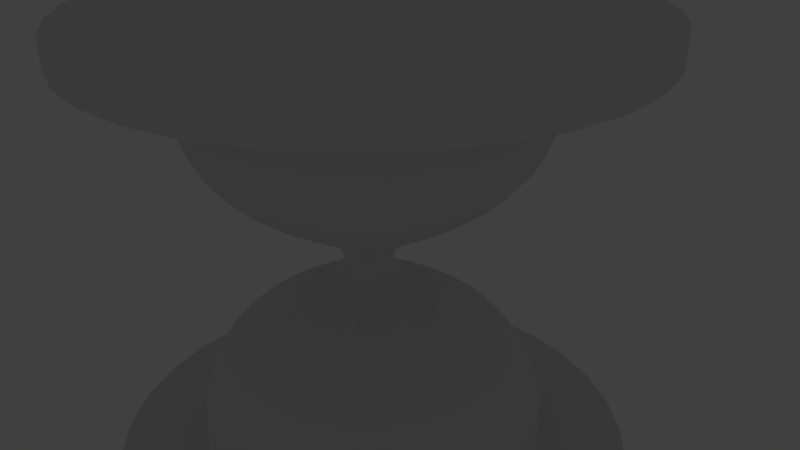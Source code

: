 # Source: reloj_arena.01.blend  (saved by Blender 2.79.0; exported with 4.5.12 LTS)
import bpy
from mathutils import Matrix  # noqa: F401  (used for matrix-valued properties, if any)

bpy.ops.wm.read_factory_settings(use_empty=True)
scene = bpy.context.scene
scene.name = 'Scene'

# ---- collections
col_collection_1 = bpy.data.collections.new('Collection 1'); scene.collection.children.link(col_collection_1)
col_collection_15 = bpy.data.collections.new('Collection 15'); scene.collection.children.link(col_collection_15)
col_collection_15.hide_render = True
col_collection_15.hide_viewport = True

# ---- world
world_world = bpy.data.worlds.new('World'); scene.world = world_world
world_world.color = (0.05088, 0.05088, 0.05088)
world_world.use_sun_shadow = False
world_world.sun_shadow_jitter_overblur = 0.0
world_world.cycles.sampling_method = 'MANUAL'

# ---- cameras
cam_camera = bpy.data.cameras.new('Camera')
cam_camera.clip_end = 100.0
cam_camera.lens = 35.0
cam_camera.sensor_width = 32.0
cam_camera.sensor_height = 18.0
cam_camera.ortho_scale = 7.314
cam_camera.dof.focus_distance = 0.0
cam_camera.dof.aperture_fstop = 128.0

# ---- lights
light_lamp = bpy.data.lights.new('Lamp', 'POINT')
light_lamp.transmission_factor = 0.0
light_lamp.cutoff_distance = 30.0
light_lamp.energy = 100.0
light_lamp.shadow_buffer_clip_start = 1.001
light_lamp.shadow_soft_size = 0.1
light_lamp.shadow_maximum_resolution = 0.006
light_lamp.use_absolute_resolution = True

# ---- meshes
me_cylinder_001 = bpy.data.meshes.new('Cylinder.001')
me_cylinder_001.from_pydata([(0.04502, 3.359, 2.758), (2.421, 2.376, 2.758), (3.404, -2.848e-07, 2.758), (2.421, -2.376, 2.758), (0.04502, -3.359, 2.758), (-2.33, -2.375, 2.758), (-3.314, -7.743e-08, 2.758), (-2.33, 2.376, 2.758), (0.04502, 3.253, 3.193), (2.345, 2.3, 3.193), (3.298, -2.796e-07, 3.193), (2.345, -2.3, 3.193), (0.04502, -3.253, 3.193), (-2.255, -2.3, 3.193), (-3.208, -7.4e-08, 3.193), (-2.255, 2.3, 3.193), (0.04502, 7.48e-09, 3.193), (2.787, 2.742, 3.193), (0.04502, 3.877, 3.193), (3.922, -3.099e-07, 3.193), (2.787, -2.742, 3.193), (0.04502, -3.877, 3.193), (-2.697, -2.742, 3.193), (-3.832, -9.414e-08, 3.193), (-2.697, 2.742, 3.193), (0.04502, 1.878e-07, 2.758), (2.787, 2.742, 2.758), (0.04502, 3.877, 2.758), (3.922, -3.099e-07, 2.758), (2.787, -2.742, 2.758), (0.04502, -3.877, 2.758), (-2.697, -2.742, 2.758), (-3.832, -9.414e-08, 2.758), (-2.697, 2.742, 2.758), (0.04502, 3.877, 3.146), (0.04502, 3.877, 2.804), (-2.697, 2.742, 2.804), (-2.697, 2.742, 3.146), (-3.832, -9.414e-08, 3.146), (-3.832, -9.414e-08, 2.804), (-2.697, -2.742, 2.804), (-2.697, -2.742, 3.146), (0.04502, -3.877, 3.146), (0.04502, -3.877, 2.804), (2.787, -2.742, 2.804), (2.787, -2.742, 3.146), (3.922, -3.099e-07, 3.146), (3.922, -3.099e-07, 2.804), (2.787, 2.742, 2.804), (2.787, 2.742, 3.146)], [], [(25, 5, 6, 7), (16, 13, 12, 11), (27, 35, 48, 26), (31, 40, 39, 32), (29, 44, 43, 30), (26, 48, 47, 28), (41, 22, 23, 38), (45, 20, 21, 42), (49, 17, 19, 46), (33, 36, 35, 27), (15, 14, 13, 16), (8, 15, 16, 9), (9, 16, 11, 10), (9, 17, 18, 8), (10, 19, 17, 9), (11, 20, 19, 10), (12, 21, 20, 11), (13, 22, 21, 12), (14, 23, 22, 13), (15, 24, 23, 14), (8, 18, 24, 15), (1, 25, 7, 0), (3, 4, 5, 25), (2, 3, 25, 1), (0, 27, 26, 1), (1, 26, 28, 2), (2, 28, 29, 3), (3, 29, 30, 4), (4, 30, 31, 5), (5, 31, 32, 6), (6, 32, 33, 7), (7, 33, 27, 0), (32, 39, 36, 33), (46, 19, 20, 45), (42, 21, 22, 41), (38, 23, 24, 37), (28, 47, 44, 29), (30, 43, 40, 31), (37, 24, 18, 34), (49, 48, 35, 34), (45, 44, 47, 46), (41, 40, 43, 42), (37, 36, 39, 38), (46, 47, 48, 49), (42, 43, 44, 45), (38, 39, 40, 41), (34, 35, 36, 37), (34, 18, 17, 49)])
me_cylinder_001.use_remesh_preserve_volume = False
me_cylinder_001.use_remesh_preserve_attributes = False
me_cylinder_001.use_mirror_vertex_groups = False
me_cylinder_001.update()
me_cylinder = bpy.data.meshes.new('Cylinder')
me_cylinder.from_pydata([(-4.516e-05, 0.295, 0.0), (0.04502, 2.564, 2.758), (0.2086, 0.2086, 0.0), (1.858, 1.813, 2.758), (0.295, -1.278e-08, 0.0), (2.609, -2.098e-07, 2.758), (0.2086, -0.2086, 0.0), (1.858, -1.813, 2.758), (-4.519e-05, -0.295, 0.0), (0.04502, -2.564, 2.758), (-0.2087, -0.2086, 0.0), (-1.768, -1.813, 2.758), (-0.2951, 3.639e-09, 0.0), (-2.519, -6.72e-08, 2.758), (-0.2087, 0.2086, 0.0), (-1.768, 1.813, 2.758), (0.005652, 0.4835, 0.3036), (0.3475, 0.3419, 0.3036), (0.4892, -3.25e-08, 0.3036), (0.3475, -0.3419, 0.3036), (0.005652, -0.4835, 0.3036), (-0.3362, -0.3419, 0.3036), (-0.4779, -5.595e-09, 0.3036), (-0.3362, 0.3419, 0.3036), (-0.03595, 2.089, 1.035), (1.427, 1.483, 1.035), (2.033, 0.01978, 1.035), (1.427, -1.443, 1.035), (-0.03595, -2.049, 1.035), (-1.499, -1.443, 1.035), (-2.105, 0.01978, 1.035), (-1.499, 1.483, 1.035), (0.03518, 2.579, 1.89), (1.859, 1.824, 1.89), (2.614, -1.687e-07, 1.89), (1.859, -1.824, 1.89), (0.03518, -2.579, 1.89), (-1.789, -1.824, 1.89), (-2.544, -2.52e-08, 1.89), (-1.789, 1.824, 1.89)], [], [(32, 1, 3, 33), (33, 3, 5, 34), (34, 5, 7, 35), (35, 7, 9, 36), (36, 9, 11, 37), (37, 11, 13, 38), (38, 13, 15, 39), (39, 15, 1, 32), (14, 23, 16, 0), (12, 22, 23, 14), (10, 21, 22, 12), (8, 20, 21, 10), (6, 19, 20, 8), (4, 18, 19, 6), (2, 17, 18, 4), (0, 16, 17, 2), (23, 31, 24, 16), (22, 30, 31, 23), (21, 29, 30, 22), (20, 28, 29, 21), (19, 27, 28, 20), (18, 26, 27, 19), (17, 25, 26, 18), (16, 24, 25, 17), (31, 39, 32, 24), (30, 38, 39, 31), (29, 37, 38, 30), (28, 36, 37, 29), (27, 35, 36, 28), (26, 34, 35, 27), (25, 33, 34, 26), (24, 32, 33, 25)])
me_cylinder.use_remesh_preserve_volume = False
me_cylinder.use_remesh_preserve_attributes = False
me_cylinder.use_mirror_vertex_groups = False
me_cylinder.update()

# ---- objects
ob_cylinder_001 = bpy.data.objects.new('Cylinder.001', me_cylinder_001)
ob_cylinder = bpy.data.objects.new('Cylinder', me_cylinder)
ob_lamp = bpy.data.objects.new('Lamp', light_lamp)
ob_camera = bpy.data.objects.new('Camera', cam_camera)

# ---- transforms, parenting, visibility, modifiers, constraints
ob_cylinder_001.location = (0.0, 0.0, 0.0)
ob_cylinder_001.lineart.crease_threshold = 0.0
_m = ob_cylinder_001.modifiers.new('Mirror', 'MIRROR')
_m.use_axis = (False, False, True)
_m.use_clip = True
_m = ob_cylinder_001.modifiers.new('Subsurf', 'SUBSURF')
_m.uv_smooth = 'PRESERVE_CORNERS'
_m.quality = 2
_m.levels = 2
_m.show_only_control_edges = False
ob_cylinder.location = (0.0, 0.0, 0.0)
ob_cylinder.lineart.crease_threshold = 0.0
_m = ob_cylinder.modifiers.new('Mirror', 'MIRROR')
_m.use_axis = (False, False, True)
_m.use_clip = True
_m = ob_cylinder.modifiers.new('Subsurf', 'SUBSURF')
_m.uv_smooth = 'PRESERVE_CORNERS'
_m.quality = 2
_m.levels = 2
_m.show_only_control_edges = False
ob_lamp.location = (4.076, 1.005, 5.904)
ob_lamp.rotation_euler = (0.6503, 0.05522, 1.866)
ob_lamp.lock_rotations_4d = False
ob_lamp.empty_display_type = 'ARROWS'
ob_lamp.color = (0.0, 0.0, 0.0, 0.0)
ob_lamp.lineart.crease_threshold = 0.0
ob_camera.location = (7.481, -6.508, 5.344)
ob_camera.rotation_euler = (1.109, 0.0, 0.8149)
ob_camera.lock_rotations_4d = False
ob_camera.empty_display_type = 'ARROWS'
ob_camera.color = (0.0, 0.0, 0.0, 0.0)
ob_camera.display_type = 'WIRE'
ob_camera.lineart.crease_threshold = 0.0

# ---- collection membership
col_collection_1.objects.link(ob_cylinder_001)
col_collection_1.objects.link(ob_cylinder)
col_collection_15.objects.link(ob_lamp)
col_collection_15.objects.link(ob_camera)

# ---- scene / render settings (as saved in the file)
scene.camera = ob_camera
scene.frame_start = 1; scene.frame_end = 250; scene.frame_set(1)
scene.render.engine = 'BLENDER_EEVEE_NEXT'
scene.render.resolution_percentage = 50
scene.render.dither_intensity = 0.0
scene.cycles.use_denoising = False
scene.cycles.samples = 128
scene.cycles.sampling_pattern = 'TABULATED_SOBOL'
scene.cycles.use_adaptive_sampling = False
scene.cycles.use_light_tree = False
scene.cycles.blur_glossy = 0.0
scene.cycles.sample_clamp_indirect = 0.0
scene.view_settings.view_transform = 'Standard'
bpy.context.view_layer.update()

